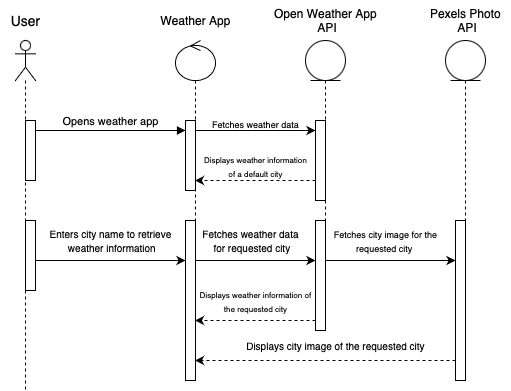

The diagram above was exported from draw.io. Its source (the exported page's mxGraphModel, read from the mxfile embedded in the PNG):
<mxGraphModel dx="1194" dy="647" grid="1" gridSize="10" guides="1" tooltips="1" connect="1" arrows="1" fold="1" page="1" pageScale="1" pageWidth="827" pageHeight="1169" math="0" shadow="0">
  <root>
    <mxCell id="0" />
    <mxCell id="1" parent="0" />
    <mxCell id="erTWOP0WT-8uAKC6pptb-5" value="" style="shape=umlLifeline;perimeter=lifelinePerimeter;whiteSpace=wrap;html=1;container=1;dropTarget=0;collapsible=0;recursiveResize=0;outlineConnect=0;portConstraint=eastwest;newEdgeStyle={&quot;edgeStyle&quot;:&quot;elbowEdgeStyle&quot;,&quot;elbow&quot;:&quot;vertical&quot;,&quot;curved&quot;:0,&quot;rounded&quot;:0};participant=umlActor;" vertex="1" parent="1">
      <mxGeometry x="130" y="80" width="20" height="350" as="geometry" />
    </mxCell>
    <mxCell id="erTWOP0WT-8uAKC6pptb-24" value="" style="html=1;points=[];perimeter=orthogonalPerimeter;outlineConnect=0;targetShapes=umlLifeline;portConstraint=eastwest;newEdgeStyle={&quot;edgeStyle&quot;:&quot;elbowEdgeStyle&quot;,&quot;elbow&quot;:&quot;vertical&quot;,&quot;curved&quot;:0,&quot;rounded&quot;:0};" vertex="1" parent="erTWOP0WT-8uAKC6pptb-5">
      <mxGeometry x="10" y="80" width="10" height="60" as="geometry" />
    </mxCell>
    <mxCell id="erTWOP0WT-8uAKC6pptb-32" value="" style="html=1;points=[];perimeter=orthogonalPerimeter;outlineConnect=0;targetShapes=umlLifeline;portConstraint=eastwest;newEdgeStyle={&quot;edgeStyle&quot;:&quot;elbowEdgeStyle&quot;,&quot;elbow&quot;:&quot;vertical&quot;,&quot;curved&quot;:0,&quot;rounded&quot;:0};" vertex="1" parent="erTWOP0WT-8uAKC6pptb-5">
      <mxGeometry x="10" y="180" width="10" height="70" as="geometry" />
    </mxCell>
    <mxCell id="erTWOP0WT-8uAKC6pptb-8" value="" style="shape=umlLifeline;perimeter=lifelinePerimeter;whiteSpace=wrap;html=1;container=1;dropTarget=0;collapsible=0;recursiveResize=0;outlineConnect=0;portConstraint=eastwest;newEdgeStyle={&quot;edgeStyle&quot;:&quot;elbowEdgeStyle&quot;,&quot;elbow&quot;:&quot;vertical&quot;,&quot;curved&quot;:0,&quot;rounded&quot;:0};participant=umlEntity;" vertex="1" parent="1">
      <mxGeometry x="420" y="80" width="40" height="290" as="geometry" />
    </mxCell>
    <mxCell id="erTWOP0WT-8uAKC6pptb-25" value="" style="html=1;points=[];perimeter=orthogonalPerimeter;outlineConnect=0;targetShapes=umlLifeline;portConstraint=eastwest;newEdgeStyle={&quot;edgeStyle&quot;:&quot;elbowEdgeStyle&quot;,&quot;elbow&quot;:&quot;vertical&quot;,&quot;curved&quot;:0,&quot;rounded&quot;:0};" vertex="1" parent="erTWOP0WT-8uAKC6pptb-8">
      <mxGeometry x="10" y="80" width="10" height="80" as="geometry" />
    </mxCell>
    <mxCell id="erTWOP0WT-8uAKC6pptb-36" value="" style="html=1;points=[];perimeter=orthogonalPerimeter;outlineConnect=0;targetShapes=umlLifeline;portConstraint=eastwest;newEdgeStyle={&quot;edgeStyle&quot;:&quot;elbowEdgeStyle&quot;,&quot;elbow&quot;:&quot;vertical&quot;,&quot;curved&quot;:0,&quot;rounded&quot;:0};" vertex="1" parent="erTWOP0WT-8uAKC6pptb-8">
      <mxGeometry x="10" y="180" width="10" height="110" as="geometry" />
    </mxCell>
    <mxCell id="erTWOP0WT-8uAKC6pptb-10" value="" style="shape=umlLifeline;perimeter=lifelinePerimeter;whiteSpace=wrap;html=1;container=1;dropTarget=0;collapsible=0;recursiveResize=0;outlineConnect=0;portConstraint=eastwest;newEdgeStyle={&quot;edgeStyle&quot;:&quot;elbowEdgeStyle&quot;,&quot;elbow&quot;:&quot;vertical&quot;,&quot;curved&quot;:0,&quot;rounded&quot;:0};participant=umlEntity;" vertex="1" parent="1">
      <mxGeometry x="560" y="80" width="40" height="340" as="geometry" />
    </mxCell>
    <mxCell id="erTWOP0WT-8uAKC6pptb-38" value="" style="html=1;points=[];perimeter=orthogonalPerimeter;outlineConnect=0;targetShapes=umlLifeline;portConstraint=eastwest;newEdgeStyle={&quot;edgeStyle&quot;:&quot;elbowEdgeStyle&quot;,&quot;elbow&quot;:&quot;vertical&quot;,&quot;curved&quot;:0,&quot;rounded&quot;:0};" vertex="1" parent="erTWOP0WT-8uAKC6pptb-10">
      <mxGeometry x="10" y="180" width="10" height="160" as="geometry" />
    </mxCell>
    <mxCell id="erTWOP0WT-8uAKC6pptb-11" value="&lt;font style=&quot;font-size: 14px;&quot;&gt;User&lt;/font&gt;" style="text;html=1;align=center;verticalAlign=middle;resizable=0;points=[];autosize=1;strokeColor=none;fillColor=none;" vertex="1" parent="1">
      <mxGeometry x="115" y="45" width="50" height="30" as="geometry" />
    </mxCell>
    <mxCell id="erTWOP0WT-8uAKC6pptb-12" value="Weather App" style="text;html=1;align=center;verticalAlign=middle;resizable=0;points=[];autosize=1;strokeColor=none;fillColor=none;" vertex="1" parent="1">
      <mxGeometry x="265" y="45" width="90" height="30" as="geometry" />
    </mxCell>
    <mxCell id="erTWOP0WT-8uAKC6pptb-13" value="Open Weather App&lt;br&gt;&amp;nbsp;API" style="text;html=1;align=center;verticalAlign=middle;resizable=0;points=[];autosize=1;strokeColor=none;fillColor=none;" vertex="1" parent="1">
      <mxGeometry x="375" y="40" width="130" height="40" as="geometry" />
    </mxCell>
    <mxCell id="erTWOP0WT-8uAKC6pptb-14" value="Pexels Photo&lt;br&gt;&amp;nbsp;API" style="text;html=1;align=center;verticalAlign=middle;resizable=0;points=[];autosize=1;strokeColor=none;fillColor=none;" vertex="1" parent="1">
      <mxGeometry x="535" y="40" width="90" height="40" as="geometry" />
    </mxCell>
    <mxCell id="erTWOP0WT-8uAKC6pptb-15" value="" style="shape=umlLifeline;perimeter=lifelinePerimeter;whiteSpace=wrap;html=1;container=1;dropTarget=0;collapsible=0;recursiveResize=0;outlineConnect=0;portConstraint=eastwest;newEdgeStyle={&quot;edgeStyle&quot;:&quot;elbowEdgeStyle&quot;,&quot;elbow&quot;:&quot;vertical&quot;,&quot;curved&quot;:0,&quot;rounded&quot;:0};participant=umlControl;" vertex="1" parent="1">
      <mxGeometry x="290" y="80" width="40" height="340" as="geometry" />
    </mxCell>
    <mxCell id="erTWOP0WT-8uAKC6pptb-20" value="" style="html=1;points=[];perimeter=orthogonalPerimeter;outlineConnect=0;targetShapes=umlLifeline;portConstraint=eastwest;newEdgeStyle={&quot;edgeStyle&quot;:&quot;elbowEdgeStyle&quot;,&quot;elbow&quot;:&quot;vertical&quot;,&quot;curved&quot;:0,&quot;rounded&quot;:0};" vertex="1" parent="erTWOP0WT-8uAKC6pptb-15">
      <mxGeometry x="10" y="80" width="10" height="70" as="geometry" />
    </mxCell>
    <mxCell id="erTWOP0WT-8uAKC6pptb-34" value="" style="html=1;points=[];perimeter=orthogonalPerimeter;outlineConnect=0;targetShapes=umlLifeline;portConstraint=eastwest;newEdgeStyle={&quot;edgeStyle&quot;:&quot;elbowEdgeStyle&quot;,&quot;elbow&quot;:&quot;vertical&quot;,&quot;curved&quot;:0,&quot;rounded&quot;:0};" vertex="1" parent="erTWOP0WT-8uAKC6pptb-15">
      <mxGeometry x="10" y="180" width="10" height="160" as="geometry" />
    </mxCell>
    <mxCell id="erTWOP0WT-8uAKC6pptb-21" value="Opens weather app" style="html=1;verticalAlign=bottom;endArrow=block;edgeStyle=elbowEdgeStyle;elbow=vertical;curved=0;rounded=0;" edge="1" target="erTWOP0WT-8uAKC6pptb-20" parent="1" source="erTWOP0WT-8uAKC6pptb-24">
      <mxGeometry relative="1" as="geometry">
        <mxPoint x="160" y="170" as="sourcePoint" />
        <Array as="points">
          <mxPoint x="280" y="170" />
        </Array>
        <mxPoint as="offset" />
      </mxGeometry>
    </mxCell>
    <mxCell id="erTWOP0WT-8uAKC6pptb-28" style="edgeStyle=elbowEdgeStyle;rounded=0;orthogonalLoop=1;jettySize=auto;html=1;elbow=vertical;curved=0;" edge="1" parent="1" source="erTWOP0WT-8uAKC6pptb-20" target="erTWOP0WT-8uAKC6pptb-25">
      <mxGeometry relative="1" as="geometry">
        <Array as="points">
          <mxPoint x="390" y="170" />
        </Array>
      </mxGeometry>
    </mxCell>
    <mxCell id="erTWOP0WT-8uAKC6pptb-29" value="&lt;font style=&quot;font-size: 9px;&quot;&gt;Fetches weather data &lt;br&gt;&amp;nbsp;&lt;/font&gt;" style="text;html=1;align=center;verticalAlign=middle;resizable=0;points=[];autosize=1;strokeColor=none;fillColor=none;" vertex="1" parent="1">
      <mxGeometry x="315" y="150" width="110" height="40" as="geometry" />
    </mxCell>
    <mxCell id="erTWOP0WT-8uAKC6pptb-30" style="edgeStyle=elbowEdgeStyle;rounded=0;orthogonalLoop=1;jettySize=auto;html=1;elbow=vertical;curved=0;dashed=1;" edge="1" parent="1" source="erTWOP0WT-8uAKC6pptb-25" target="erTWOP0WT-8uAKC6pptb-15">
      <mxGeometry relative="1" as="geometry">
        <Array as="points">
          <mxPoint x="370" y="220" />
        </Array>
      </mxGeometry>
    </mxCell>
    <mxCell id="erTWOP0WT-8uAKC6pptb-31" value="&lt;font style=&quot;font-size: 8px;&quot;&gt;Displays weather information &lt;br&gt;of a default city&lt;/font&gt;" style="text;html=1;align=center;verticalAlign=middle;resizable=0;points=[];autosize=1;strokeColor=none;fillColor=none;" vertex="1" parent="1">
      <mxGeometry x="305" y="185" width="130" height="40" as="geometry" />
    </mxCell>
    <mxCell id="erTWOP0WT-8uAKC6pptb-35" value="" style="edgeStyle=elbowEdgeStyle;rounded=0;orthogonalLoop=1;jettySize=auto;html=1;elbow=vertical;curved=0;" edge="1" parent="1" source="erTWOP0WT-8uAKC6pptb-32" target="erTWOP0WT-8uAKC6pptb-34">
      <mxGeometry relative="1" as="geometry">
        <Array as="points">
          <mxPoint x="230" y="300" />
        </Array>
      </mxGeometry>
    </mxCell>
    <mxCell id="erTWOP0WT-8uAKC6pptb-37" value="" style="edgeStyle=elbowEdgeStyle;rounded=0;orthogonalLoop=1;jettySize=auto;html=1;elbow=vertical;curved=0;" edge="1" parent="1" source="erTWOP0WT-8uAKC6pptb-34" target="erTWOP0WT-8uAKC6pptb-36">
      <mxGeometry relative="1" as="geometry">
        <Array as="points">
          <mxPoint x="380" y="300" />
        </Array>
      </mxGeometry>
    </mxCell>
    <mxCell id="erTWOP0WT-8uAKC6pptb-39" value="" style="edgeStyle=elbowEdgeStyle;rounded=0;orthogonalLoop=1;jettySize=auto;html=1;elbow=vertical;curved=0;" edge="1" parent="1" source="erTWOP0WT-8uAKC6pptb-36" target="erTWOP0WT-8uAKC6pptb-38">
      <mxGeometry relative="1" as="geometry">
        <Array as="points">
          <mxPoint x="520" y="300" />
        </Array>
      </mxGeometry>
    </mxCell>
    <mxCell id="erTWOP0WT-8uAKC6pptb-40" value="&lt;font style=&quot;font-size: 10px;&quot;&gt;Enters city name to retrieve&lt;br&gt;&amp;nbsp;weather information&lt;/font&gt;" style="text;html=1;align=center;verticalAlign=middle;resizable=0;points=[];autosize=1;strokeColor=none;fillColor=none;" vertex="1" parent="1">
      <mxGeometry x="150" y="260" width="150" height="40" as="geometry" />
    </mxCell>
    <mxCell id="erTWOP0WT-8uAKC6pptb-44" value="&lt;font style=&quot;font-size: 10px;&quot;&gt;Fetches weather data&lt;br&gt;&amp;nbsp;for requested city&lt;/font&gt;" style="text;html=1;align=center;verticalAlign=middle;resizable=0;points=[];autosize=1;strokeColor=none;fillColor=none;" vertex="1" parent="1">
      <mxGeometry x="305" y="260" width="120" height="40" as="geometry" />
    </mxCell>
    <mxCell id="erTWOP0WT-8uAKC6pptb-45" value="&lt;font style=&quot;font-size: 9px;&quot;&gt;Fetches city image for the &lt;br&gt;requested city&amp;nbsp;&lt;/font&gt;" style="text;html=1;align=center;verticalAlign=middle;resizable=0;points=[];autosize=1;strokeColor=none;fillColor=none;" vertex="1" parent="1">
      <mxGeometry x="435" y="260" width="130" height="40" as="geometry" />
    </mxCell>
    <mxCell id="erTWOP0WT-8uAKC6pptb-47" style="edgeStyle=elbowEdgeStyle;rounded=0;orthogonalLoop=1;jettySize=auto;html=1;elbow=vertical;curved=0;dashed=1;" edge="1" parent="1" source="erTWOP0WT-8uAKC6pptb-38" target="erTWOP0WT-8uAKC6pptb-15">
      <mxGeometry relative="1" as="geometry">
        <Array as="points">
          <mxPoint x="460" y="400" />
          <mxPoint x="500" y="380" />
          <mxPoint x="530" y="340" />
        </Array>
      </mxGeometry>
    </mxCell>
    <mxCell id="erTWOP0WT-8uAKC6pptb-48" style="edgeStyle=elbowEdgeStyle;rounded=0;orthogonalLoop=1;jettySize=auto;html=1;elbow=vertical;curved=0;dashed=1;" edge="1" parent="1" source="erTWOP0WT-8uAKC6pptb-36" target="erTWOP0WT-8uAKC6pptb-15">
      <mxGeometry relative="1" as="geometry">
        <Array as="points">
          <mxPoint x="390" y="360" />
          <mxPoint x="370" y="340" />
        </Array>
      </mxGeometry>
    </mxCell>
    <mxCell id="erTWOP0WT-8uAKC6pptb-49" value="&lt;font style=&quot;font-size: 10px;&quot;&gt;Displays city image of the requested city&lt;/font&gt;" style="text;html=1;align=center;verticalAlign=middle;resizable=0;points=[];autosize=1;strokeColor=none;fillColor=none;" vertex="1" parent="1">
      <mxGeometry x="350" y="370" width="200" height="30" as="geometry" />
    </mxCell>
    <mxCell id="erTWOP0WT-8uAKC6pptb-50" value="&lt;font style=&quot;font-size: 8px;&quot;&gt;Displays weather information of &lt;br&gt;the requested city&lt;/font&gt;" style="text;html=1;align=center;verticalAlign=middle;resizable=0;points=[];autosize=1;strokeColor=none;fillColor=none;" vertex="1" parent="1">
      <mxGeometry x="300" y="320" width="140" height="40" as="geometry" />
    </mxCell>
  </root>
</mxGraphModel>